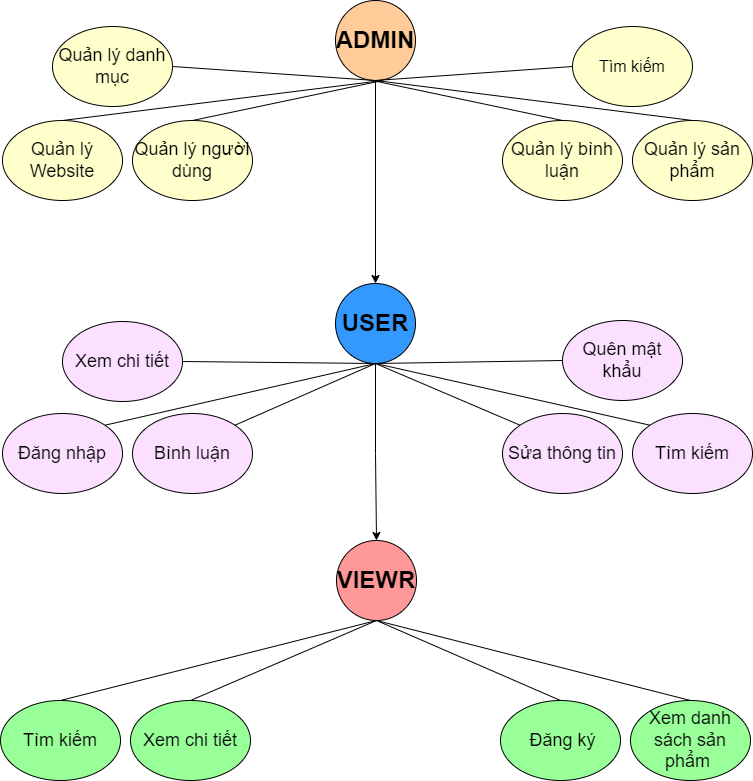

The diagram above was exported from draw.io. Its source (the exported page's mxGraphModel, read from the mxfile embedded in the PNG):
<mxGraphModel dx="3447" dy="1413" grid="1" gridSize="10" guides="1" tooltips="1" connect="1" arrows="1" fold="1" page="1" pageScale="1" pageWidth="827" pageHeight="1169" math="0" shadow="0">
  <root>
    <mxCell id="0" />
    <mxCell id="1" parent="0" />
    <mxCell id="lcSwNsJVseGxyJm_KpWt-1" value="&lt;font style=&quot;font-size: 24px;&quot;&gt;&lt;b&gt;ADMIN&lt;/b&gt;&lt;/font&gt;" style="ellipse;whiteSpace=wrap;html=1;aspect=fixed;fillColor=#FFCC99;" vertex="1" parent="1">
      <mxGeometry x="373" y="40" width="80" height="80" as="geometry" />
    </mxCell>
    <mxCell id="lcSwNsJVseGxyJm_KpWt-4" value="" style="endArrow=none;html=1;rounded=0;entryX=0.5;entryY=1;entryDx=0;entryDy=0;exitX=0.5;exitY=0;exitDx=0;exitDy=0;" edge="1" parent="1" source="lcSwNsJVseGxyJm_KpWt-10" target="lcSwNsJVseGxyJm_KpWt-1">
      <mxGeometry width="50" height="50" relative="1" as="geometry">
        <mxPoint x="680" y="160" as="sourcePoint" />
        <mxPoint x="690" y="270" as="targetPoint" />
      </mxGeometry>
    </mxCell>
    <mxCell id="lcSwNsJVseGxyJm_KpWt-5" value="" style="endArrow=none;html=1;rounded=0;exitX=0.5;exitY=0;exitDx=0;exitDy=0;" edge="1" parent="1" source="lcSwNsJVseGxyJm_KpWt-11">
      <mxGeometry width="50" height="50" relative="1" as="geometry">
        <mxPoint x="560" y="160" as="sourcePoint" />
        <mxPoint x="410" y="120" as="targetPoint" />
      </mxGeometry>
    </mxCell>
    <mxCell id="lcSwNsJVseGxyJm_KpWt-6" value="" style="endArrow=none;html=1;rounded=0;exitX=0.5;exitY=0;exitDx=0;exitDy=0;" edge="1" parent="1" source="lcSwNsJVseGxyJm_KpWt-9">
      <mxGeometry width="50" height="50" relative="1" as="geometry">
        <mxPoint x="240" y="160" as="sourcePoint" />
        <mxPoint x="420" y="120" as="targetPoint" />
      </mxGeometry>
    </mxCell>
    <mxCell id="lcSwNsJVseGxyJm_KpWt-7" value="" style="endArrow=none;html=1;rounded=0;exitX=0.5;exitY=0;exitDx=0;exitDy=0;" edge="1" parent="1" source="lcSwNsJVseGxyJm_KpWt-8">
      <mxGeometry width="50" height="50" relative="1" as="geometry">
        <mxPoint x="120" y="160" as="sourcePoint" />
        <mxPoint x="420" y="120" as="targetPoint" />
      </mxGeometry>
    </mxCell>
    <mxCell id="lcSwNsJVseGxyJm_KpWt-8" value="&lt;font style=&quot;font-size: 18px;&quot;&gt;Quản lý Website&lt;/font&gt;" style="ellipse;whiteSpace=wrap;html=1;fillColor=#FFFFCC;" vertex="1" parent="1">
      <mxGeometry x="40" y="160" width="120" height="80" as="geometry" />
    </mxCell>
    <mxCell id="lcSwNsJVseGxyJm_KpWt-9" value="&lt;font style=&quot;font-size: 18px;&quot;&gt;Quản lý người dùng&lt;/font&gt;" style="ellipse;whiteSpace=wrap;html=1;fillColor=#FFFFCC;" vertex="1" parent="1">
      <mxGeometry x="170" y="160" width="120" height="80" as="geometry" />
    </mxCell>
    <mxCell id="lcSwNsJVseGxyJm_KpWt-10" value="&lt;font style=&quot;font-size: 18px;&quot;&gt;Quản lý sản phẩm&lt;/font&gt;" style="ellipse;whiteSpace=wrap;html=1;fillColor=#FFFFCC;" vertex="1" parent="1">
      <mxGeometry x="670" y="160" width="120" height="80" as="geometry" />
    </mxCell>
    <mxCell id="lcSwNsJVseGxyJm_KpWt-11" value="&lt;font style=&quot;font-size: 18px;&quot;&gt;Quản lý bình luận&lt;/font&gt;" style="ellipse;whiteSpace=wrap;html=1;fillColor=#FFFFCC;" vertex="1" parent="1">
      <mxGeometry x="540" y="160" width="120" height="80" as="geometry" />
    </mxCell>
    <mxCell id="lcSwNsJVseGxyJm_KpWt-12" value="&lt;font style=&quot;font-size: 18px;&quot;&gt;Quản lý danh mục&lt;/font&gt;" style="ellipse;whiteSpace=wrap;html=1;fillColor=#FFFFCC;" vertex="1" parent="1">
      <mxGeometry x="90" y="66" width="120" height="80" as="geometry" />
    </mxCell>
    <mxCell id="lcSwNsJVseGxyJm_KpWt-13" value="" style="endArrow=none;html=1;rounded=0;exitX=1;exitY=0.5;exitDx=0;exitDy=0;entryX=0.5;entryY=1;entryDx=0;entryDy=0;" edge="1" parent="1" source="lcSwNsJVseGxyJm_KpWt-12" target="lcSwNsJVseGxyJm_KpWt-1">
      <mxGeometry width="50" height="50" relative="1" as="geometry">
        <mxPoint x="110" y="170" as="sourcePoint" />
        <mxPoint x="430" y="130" as="targetPoint" />
      </mxGeometry>
    </mxCell>
    <mxCell id="lcSwNsJVseGxyJm_KpWt-14" value="" style="endArrow=classic;html=1;rounded=0;exitX=0.5;exitY=1;exitDx=0;exitDy=0;entryX=0.5;entryY=0;entryDx=0;entryDy=0;" edge="1" parent="1" source="lcSwNsJVseGxyJm_KpWt-1" target="lcSwNsJVseGxyJm_KpWt-15">
      <mxGeometry width="50" height="50" relative="1" as="geometry">
        <mxPoint x="640" y="410" as="sourcePoint" />
        <mxPoint x="413" y="280" as="targetPoint" />
      </mxGeometry>
    </mxCell>
    <mxCell id="lcSwNsJVseGxyJm_KpWt-15" value="&lt;span style=&quot;font-size: 24px;&quot;&gt;&lt;b&gt;USER&lt;br&gt;&lt;/b&gt;&lt;/span&gt;" style="ellipse;whiteSpace=wrap;html=1;aspect=fixed;fillColor=#3399FF;" vertex="1" parent="1">
      <mxGeometry x="373" y="323" width="80" height="80" as="geometry" />
    </mxCell>
    <mxCell id="lcSwNsJVseGxyJm_KpWt-16" value="&lt;span style=&quot;font-size: 18px;&quot;&gt;Sửa thông tin&lt;/span&gt;" style="ellipse;whiteSpace=wrap;html=1;fillColor=#FBE0FF;" vertex="1" parent="1">
      <mxGeometry x="540" y="453" width="120" height="80" as="geometry" />
    </mxCell>
    <mxCell id="lcSwNsJVseGxyJm_KpWt-17" value="&lt;span style=&quot;font-size: 18px;&quot;&gt;Đăng nhập&lt;/span&gt;" style="ellipse;whiteSpace=wrap;html=1;fillColor=#FBE0FF;" vertex="1" parent="1">
      <mxGeometry x="40" y="453" width="120" height="80" as="geometry" />
    </mxCell>
    <mxCell id="lcSwNsJVseGxyJm_KpWt-18" value="&lt;span style=&quot;font-size: 18px;&quot;&gt;Bình luận&lt;/span&gt;" style="ellipse;whiteSpace=wrap;html=1;fillColor=#FBE0FF;" vertex="1" parent="1">
      <mxGeometry x="170" y="453" width="120" height="80" as="geometry" />
    </mxCell>
    <mxCell id="lcSwNsJVseGxyJm_KpWt-20" value="" style="edgeStyle=orthogonalEdgeStyle;rounded=0;orthogonalLoop=1;jettySize=auto;html=1;exitX=0.5;exitY=1;exitDx=0;exitDy=0;entryX=0.5;entryY=0;entryDx=0;entryDy=0;" edge="1" parent="1" source="lcSwNsJVseGxyJm_KpWt-15" target="lcSwNsJVseGxyJm_KpWt-38">
      <mxGeometry relative="1" as="geometry">
        <mxPoint x="413" y="573" as="targetPoint" />
        <Array as="points">
          <mxPoint x="413" y="493" />
        </Array>
      </mxGeometry>
    </mxCell>
    <mxCell id="lcSwNsJVseGxyJm_KpWt-19" value="&lt;font style=&quot;font-size: 18px;&quot;&gt;Xem chi tiết&lt;/font&gt;" style="ellipse;whiteSpace=wrap;html=1;fillColor=#FBE0FF;" vertex="1" parent="1">
      <mxGeometry x="100" y="361" width="120" height="80" as="geometry" />
    </mxCell>
    <mxCell id="lcSwNsJVseGxyJm_KpWt-21" value="&lt;font style=&quot;font-size: 18px;&quot;&gt;Tìm kiếm&lt;/font&gt;" style="ellipse;whiteSpace=wrap;html=1;fillColor=#FBE0FF;" vertex="1" parent="1">
      <mxGeometry x="670" y="453" width="120" height="80" as="geometry" />
    </mxCell>
    <mxCell id="lcSwNsJVseGxyJm_KpWt-22" value="&lt;font size=&quot;3&quot;&gt;Tìm kiếm&lt;/font&gt;" style="ellipse;whiteSpace=wrap;html=1;fillColor=#FFFFCC;" vertex="1" parent="1">
      <mxGeometry x="610" y="66" width="120" height="80" as="geometry" />
    </mxCell>
    <mxCell id="lcSwNsJVseGxyJm_KpWt-23" value="" style="endArrow=none;html=1;rounded=0;exitX=0;exitY=0.5;exitDx=0;exitDy=0;entryX=0.5;entryY=1;entryDx=0;entryDy=0;" edge="1" parent="1" source="lcSwNsJVseGxyJm_KpWt-22" target="lcSwNsJVseGxyJm_KpWt-1">
      <mxGeometry width="50" height="50" relative="1" as="geometry">
        <mxPoint x="220" y="116" as="sourcePoint" />
        <mxPoint x="423" y="130" as="targetPoint" />
      </mxGeometry>
    </mxCell>
    <mxCell id="lcSwNsJVseGxyJm_KpWt-24" value="&lt;span style=&quot;font-size: 18px;&quot;&gt;Quên mật khẩu&lt;/span&gt;" style="ellipse;whiteSpace=wrap;html=1;fillColor=#FBE0FF;" vertex="1" parent="1">
      <mxGeometry x="600" y="360" width="120" height="80" as="geometry" />
    </mxCell>
    <mxCell id="lcSwNsJVseGxyJm_KpWt-27" value="" style="endArrow=none;html=1;rounded=0;exitX=1;exitY=0.5;exitDx=0;exitDy=0;entryX=0.5;entryY=1;entryDx=0;entryDy=0;" edge="1" parent="1" source="lcSwNsJVseGxyJm_KpWt-19" target="lcSwNsJVseGxyJm_KpWt-15">
      <mxGeometry width="50" height="50" relative="1" as="geometry">
        <mxPoint x="320" y="343" as="sourcePoint" />
        <mxPoint x="380" y="373" as="targetPoint" />
      </mxGeometry>
    </mxCell>
    <mxCell id="lcSwNsJVseGxyJm_KpWt-29" value="" style="endArrow=none;html=1;rounded=0;exitX=1;exitY=0;exitDx=0;exitDy=0;entryX=0.5;entryY=1;entryDx=0;entryDy=0;" edge="1" parent="1" source="lcSwNsJVseGxyJm_KpWt-17" target="lcSwNsJVseGxyJm_KpWt-15">
      <mxGeometry width="50" height="50" relative="1" as="geometry">
        <mxPoint x="230" y="411" as="sourcePoint" />
        <mxPoint x="383" y="373" as="targetPoint" />
      </mxGeometry>
    </mxCell>
    <mxCell id="lcSwNsJVseGxyJm_KpWt-31" value="" style="endArrow=none;html=1;rounded=0;exitX=0;exitY=0;exitDx=0;exitDy=0;entryX=0.5;entryY=1;entryDx=0;entryDy=0;" edge="1" parent="1" source="lcSwNsJVseGxyJm_KpWt-21" target="lcSwNsJVseGxyJm_KpWt-15">
      <mxGeometry width="50" height="50" relative="1" as="geometry">
        <mxPoint x="152" y="475" as="sourcePoint" />
        <mxPoint x="423" y="413" as="targetPoint" />
      </mxGeometry>
    </mxCell>
    <mxCell id="lcSwNsJVseGxyJm_KpWt-32" value="" style="endArrow=none;html=1;rounded=0;exitX=0;exitY=0.5;exitDx=0;exitDy=0;entryX=0.5;entryY=1;entryDx=0;entryDy=0;" edge="1" parent="1" source="lcSwNsJVseGxyJm_KpWt-24" target="lcSwNsJVseGxyJm_KpWt-15">
      <mxGeometry width="50" height="50" relative="1" as="geometry">
        <mxPoint x="230" y="411" as="sourcePoint" />
        <mxPoint x="383" y="373" as="targetPoint" />
      </mxGeometry>
    </mxCell>
    <mxCell id="lcSwNsJVseGxyJm_KpWt-34" value="" style="endArrow=none;html=1;rounded=0;exitX=1;exitY=0;exitDx=0;exitDy=0;entryX=0.5;entryY=1;entryDx=0;entryDy=0;" edge="1" parent="1" source="lcSwNsJVseGxyJm_KpWt-18" target="lcSwNsJVseGxyJm_KpWt-15">
      <mxGeometry width="50" height="50" relative="1" as="geometry">
        <mxPoint x="152" y="475" as="sourcePoint" />
        <mxPoint x="423" y="413" as="targetPoint" />
      </mxGeometry>
    </mxCell>
    <mxCell id="lcSwNsJVseGxyJm_KpWt-36" value="" style="endArrow=none;html=1;rounded=0;exitX=0;exitY=0;exitDx=0;exitDy=0;entryX=0.5;entryY=1;entryDx=0;entryDy=0;" edge="1" parent="1" source="lcSwNsJVseGxyJm_KpWt-16" target="lcSwNsJVseGxyJm_KpWt-15">
      <mxGeometry width="50" height="50" relative="1" as="geometry">
        <mxPoint x="282" y="475" as="sourcePoint" />
        <mxPoint x="423" y="413" as="targetPoint" />
      </mxGeometry>
    </mxCell>
    <mxCell id="lcSwNsJVseGxyJm_KpWt-38" value="&lt;span style=&quot;font-size: 24px;&quot;&gt;&lt;b&gt;VIEWR&lt;br&gt;&lt;/b&gt;&lt;/span&gt;" style="ellipse;whiteSpace=wrap;html=1;aspect=fixed;fillColor=#FF9999;" vertex="1" parent="1">
      <mxGeometry x="374" y="580" width="80" height="80" as="geometry" />
    </mxCell>
    <mxCell id="lcSwNsJVseGxyJm_KpWt-39" value="&lt;span style=&quot;font-size: 18px;&quot;&gt;&amp;nbsp;Đăng ký&lt;/span&gt;" style="ellipse;whiteSpace=wrap;html=1;fillColor=#99FF99;" vertex="1" parent="1">
      <mxGeometry x="538" y="740" width="120" height="80" as="geometry" />
    </mxCell>
    <mxCell id="lcSwNsJVseGxyJm_KpWt-40" value="&lt;span style=&quot;font-size: 18px;&quot;&gt;Tìm kiếm&lt;/span&gt;" style="ellipse;whiteSpace=wrap;html=1;fillColor=#99FF99;" vertex="1" parent="1">
      <mxGeometry x="38" y="740" width="120" height="80" as="geometry" />
    </mxCell>
    <mxCell id="lcSwNsJVseGxyJm_KpWt-41" value="&lt;span style=&quot;font-size: 18px;&quot;&gt;Xem chi tiết&lt;/span&gt;" style="ellipse;whiteSpace=wrap;html=1;fillColor=#99FF99;" vertex="1" parent="1">
      <mxGeometry x="168" y="740" width="120" height="80" as="geometry" />
    </mxCell>
    <mxCell id="lcSwNsJVseGxyJm_KpWt-42" value="&lt;font style=&quot;font-size: 18px;&quot;&gt;Xem danh sách sản phẩm&amp;nbsp;&lt;/font&gt;" style="ellipse;whiteSpace=wrap;html=1;fillColor=#99FF99;" vertex="1" parent="1">
      <mxGeometry x="668" y="740" width="120" height="80" as="geometry" />
    </mxCell>
    <mxCell id="lcSwNsJVseGxyJm_KpWt-43" value="" style="endArrow=none;html=1;rounded=0;exitX=0.5;exitY=0;exitDx=0;exitDy=0;entryX=0.5;entryY=1;entryDx=0;entryDy=0;" edge="1" parent="1" source="lcSwNsJVseGxyJm_KpWt-41">
      <mxGeometry width="50" height="50" relative="1" as="geometry">
        <mxPoint x="273" y="722" as="sourcePoint" />
        <mxPoint x="414" y="660" as="targetPoint" />
      </mxGeometry>
    </mxCell>
    <mxCell id="lcSwNsJVseGxyJm_KpWt-44" value="" style="endArrow=none;html=1;rounded=0;exitX=0.5;exitY=0;exitDx=0;exitDy=0;entryX=0.5;entryY=1;entryDx=0;entryDy=0;" edge="1" parent="1" source="lcSwNsJVseGxyJm_KpWt-40" target="lcSwNsJVseGxyJm_KpWt-38">
      <mxGeometry width="50" height="50" relative="1" as="geometry">
        <mxPoint x="238" y="750" as="sourcePoint" />
        <mxPoint x="424" y="670" as="targetPoint" />
      </mxGeometry>
    </mxCell>
    <mxCell id="lcSwNsJVseGxyJm_KpWt-45" value="" style="endArrow=none;html=1;rounded=0;exitX=0.5;exitY=0;exitDx=0;exitDy=0;entryX=0.5;entryY=1;entryDx=0;entryDy=0;" edge="1" parent="1" source="lcSwNsJVseGxyJm_KpWt-39" target="lcSwNsJVseGxyJm_KpWt-38">
      <mxGeometry width="50" height="50" relative="1" as="geometry">
        <mxPoint x="238" y="750" as="sourcePoint" />
        <mxPoint x="424" y="670" as="targetPoint" />
      </mxGeometry>
    </mxCell>
    <mxCell id="lcSwNsJVseGxyJm_KpWt-46" value="" style="endArrow=none;html=1;rounded=0;exitX=0.5;exitY=0;exitDx=0;exitDy=0;entryX=0.5;entryY=1;entryDx=0;entryDy=0;" edge="1" parent="1" source="lcSwNsJVseGxyJm_KpWt-42" target="lcSwNsJVseGxyJm_KpWt-38">
      <mxGeometry width="50" height="50" relative="1" as="geometry">
        <mxPoint x="608" y="750" as="sourcePoint" />
        <mxPoint x="424" y="670" as="targetPoint" />
      </mxGeometry>
    </mxCell>
  </root>
</mxGraphModel>